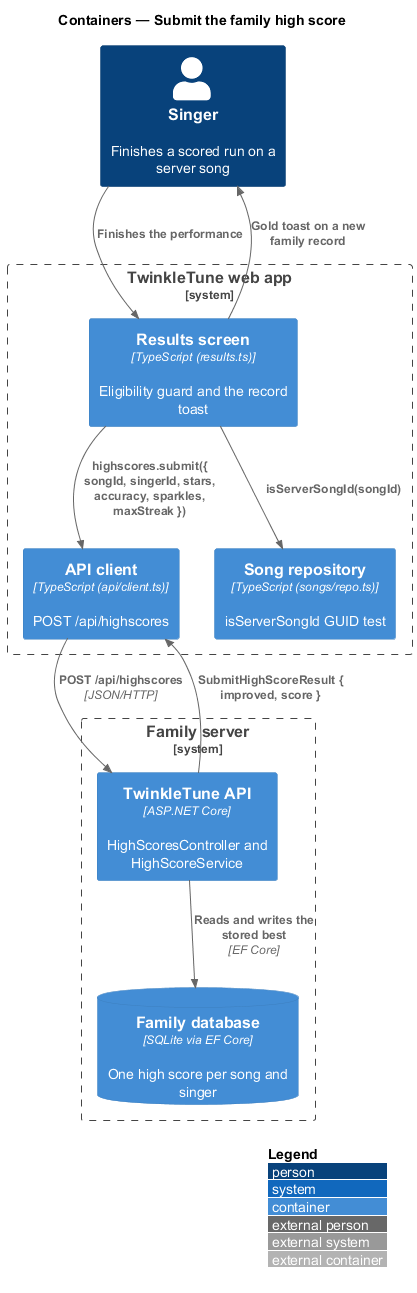

The diagram above was rendered by PlantUML. Its source (embedded in the PNG):
@startuml
!include <C4/C4_Container>
LAYOUT_WITH_LEGEND()
title Containers — Submit the family high score

Person(singer, "Singer", "Finishes a scored run on a server song")
System_Boundary(twinkle, "TwinkleTune web app") {
  Container(results, "Results screen", "TypeScript (results.ts)", "Eligibility guard and the record toast")
  Container(client, "API client", "TypeScript (api/client.ts)", "POST /api/highscores")
  Container(repo, "Song repository", "TypeScript (songs/repo.ts)", "isServerSongId GUID test")
}
System_Boundary(server, "Family server") {
  Container(api, "TwinkleTune API", "ASP.NET Core", "HighScoresController and HighScoreService")
  ContainerDb(db, "Family database", "SQLite via EF Core", "One high score per song and singer")
}

Rel(singer, results, "Finishes the performance")
Rel(results, repo, "isServerSongId(songId)")
Rel(results, client, "highscores.submit({ songId, singerId, stars, accuracy, sparkles, maxStreak })")
Rel(client, api, "POST /api/highscores", "JSON/HTTP")
Rel(api, db, "Reads and writes the stored best", "EF Core")
Rel(api, client, "SubmitHighScoreResult { improved, score }")
Rel(results, singer, "Gold toast on a new family record")
@enduml